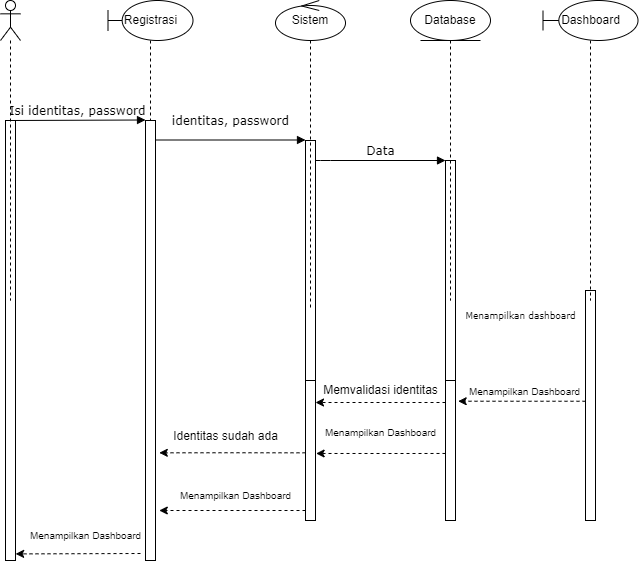

The diagram above was exported from draw.io. Its source (the exported page's mxGraphModel, read from the mxfile embedded in the PNG):
<mxGraphModel dx="1313" dy="653" grid="1" gridSize="10" guides="1" tooltips="1" connect="1" arrows="1" fold="1" page="1" pageScale="1" pageWidth="1100" pageHeight="850" background="none" math="0" shadow="0">
  <root>
    <mxCell id="0" />
    <mxCell id="1" parent="0" />
    <mxCell id="7baba1c4bc27f4b0-16" value="" style="html=1;points=[];perimeter=orthogonalPerimeter;rounded=0;shadow=0;comic=0;labelBackgroundColor=none;strokeWidth=1;fontFamily=Verdana;fontSize=12;align=center;" parent="1" vertex="1">
      <mxGeometry x="585" y="220" width="10" height="220" as="geometry" />
    </mxCell>
    <mxCell id="7baba1c4bc27f4b0-17" value="Data" style="html=1;verticalAlign=bottom;endArrow=block;labelBackgroundColor=none;fontFamily=Verdana;fontSize=12;edgeStyle=elbowEdgeStyle;elbow=vertical;" parent="1" source="7baba1c4bc27f4b0-13" target="7baba1c4bc27f4b0-16" edge="1">
      <mxGeometry relative="1" as="geometry">
        <mxPoint x="510" y="220" as="sourcePoint" />
        <Array as="points">
          <mxPoint x="460" y="220" />
        </Array>
      </mxGeometry>
    </mxCell>
    <mxCell id="589LHhZEw7N4NUKXSKdY-15" style="edgeStyle=orthogonalEdgeStyle;rounded=0;orthogonalLoop=1;jettySize=auto;html=1;dashed=1;" edge="1" parent="1">
      <mxGeometry relative="1" as="geometry">
        <mxPoint x="585" y="462" as="sourcePoint" />
        <mxPoint x="455" y="462" as="targetPoint" />
      </mxGeometry>
    </mxCell>
    <mxCell id="7baba1c4bc27f4b0-22" value="" style="html=1;points=[];perimeter=orthogonalPerimeter;rounded=0;shadow=0;comic=0;labelBackgroundColor=none;strokeWidth=1;fontFamily=Verdana;fontSize=12;align=center;" parent="1" vertex="1">
      <mxGeometry x="585" y="440" width="10" height="140" as="geometry" />
    </mxCell>
    <mxCell id="7baba1c4bc27f4b0-11" value="Isi identitas, password" style="html=1;verticalAlign=bottom;endArrow=block;entryX=0;entryY=0;labelBackgroundColor=none;fontFamily=Verdana;fontSize=12;edgeStyle=elbowEdgeStyle;elbow=vertical;" parent="1" source="7baba1c4bc27f4b0-9" target="7baba1c4bc27f4b0-10" edge="1">
      <mxGeometry relative="1" as="geometry">
        <mxPoint x="220" y="190" as="sourcePoint" />
      </mxGeometry>
    </mxCell>
    <mxCell id="7baba1c4bc27f4b0-14" value="identitas, password" style="html=1;verticalAlign=bottom;endArrow=block;entryX=0;entryY=0;labelBackgroundColor=none;fontFamily=Verdana;fontSize=12;edgeStyle=elbowEdgeStyle;elbow=vertical;" parent="1" source="7baba1c4bc27f4b0-10" target="7baba1c4bc27f4b0-13" edge="1">
      <mxGeometry x="-0.001" y="10" relative="1" as="geometry">
        <mxPoint x="370" y="200" as="sourcePoint" />
        <mxPoint as="offset" />
      </mxGeometry>
    </mxCell>
    <mxCell id="589LHhZEw7N4NUKXSKdY-11" style="edgeStyle=orthogonalEdgeStyle;rounded=0;orthogonalLoop=1;jettySize=auto;html=1;entryX=1.267;entryY=0.148;entryDx=0;entryDy=0;entryPerimeter=0;dashed=1;" edge="1" parent="1" source="589LHhZEw7N4NUKXSKdY-8" target="7baba1c4bc27f4b0-22">
      <mxGeometry relative="1" as="geometry">
        <Array as="points">
          <mxPoint x="660" y="461" />
        </Array>
      </mxGeometry>
    </mxCell>
    <mxCell id="589LHhZEw7N4NUKXSKdY-16" value="Memvalidasi identitas" style="text;html=1;align=center;verticalAlign=middle;resizable=0;points=[];autosize=1;strokeColor=none;fillColor=none;" vertex="1" parent="1">
      <mxGeometry x="450" y="435" width="140" height="30" as="geometry" />
    </mxCell>
    <mxCell id="589LHhZEw7N4NUKXSKdY-19" style="edgeStyle=orthogonalEdgeStyle;rounded=0;orthogonalLoop=1;jettySize=auto;html=1;entryX=1.063;entryY=0.907;entryDx=0;entryDy=0;entryPerimeter=0;dashed=1;" edge="1" parent="1">
      <mxGeometry relative="1" as="geometry">
        <mxPoint x="585" y="512.9565217391304" as="sourcePoint" />
        <mxPoint x="455.6299999999999" y="512.98" as="targetPoint" />
        <Array as="points">
          <mxPoint x="550" y="513" />
          <mxPoint x="550" y="513" />
        </Array>
      </mxGeometry>
    </mxCell>
    <mxCell id="589LHhZEw7N4NUKXSKdY-20" value="&lt;font style=&quot;font-size: 10px;&quot;&gt;Menampilkan Dashboard&lt;/font&gt;" style="text;html=1;align=center;verticalAlign=middle;resizable=0;points=[];autosize=1;strokeColor=none;fillColor=none;" vertex="1" parent="1">
      <mxGeometry x="455" y="477" width="130" height="30" as="geometry" />
    </mxCell>
    <mxCell id="589LHhZEw7N4NUKXSKdY-27" style="edgeStyle=orthogonalEdgeStyle;rounded=0;orthogonalLoop=1;jettySize=auto;html=1;entryX=1.379;entryY=0.828;entryDx=0;entryDy=0;entryPerimeter=0;dashed=1;" edge="1" parent="1">
      <mxGeometry relative="1" as="geometry">
        <mxPoint x="445" y="512.3157894736843" as="sourcePoint" />
        <mxPoint x="298.78999999999996" y="512.32" as="targetPoint" />
        <Array as="points">
          <mxPoint x="370" y="512" />
        </Array>
      </mxGeometry>
    </mxCell>
    <mxCell id="589LHhZEw7N4NUKXSKdY-28" value="&lt;br style=&quot;font-size: 11px;&quot;&gt;Identitas sudah ada" style="text;html=1;align=center;verticalAlign=middle;resizable=0;points=[];autosize=1;strokeColor=none;fillColor=none;" vertex="1" parent="1">
      <mxGeometry x="300" y="468" width="130" height="40" as="geometry" />
    </mxCell>
    <mxCell id="589LHhZEw7N4NUKXSKdY-31" value="&lt;font style=&quot;font-size: 10px;&quot;&gt;Menampilkan Dashboard&lt;/font&gt;" style="text;html=1;align=center;verticalAlign=middle;resizable=0;points=[];autosize=1;strokeColor=none;fillColor=none;" vertex="1" parent="1">
      <mxGeometry x="310" y="540" width="130" height="30" as="geometry" />
    </mxCell>
    <mxCell id="589LHhZEw7N4NUKXSKdY-33" value="&lt;span style=&quot;font-family: Verdana; font-size: 9px;&quot;&gt;Menampilkan dashboard&lt;/span&gt;" style="text;html=1;align=center;verticalAlign=middle;resizable=0;points=[];autosize=1;strokeColor=none;fillColor=none;" vertex="1" parent="1">
      <mxGeometry x="595" y="360" width="130" height="30" as="geometry" />
    </mxCell>
    <mxCell id="589LHhZEw7N4NUKXSKdY-12" value="&lt;font style=&quot;font-size: 10px;&quot;&gt;Menampilkan Dashboard&lt;/font&gt;" style="text;html=1;align=center;verticalAlign=middle;resizable=0;points=[];autosize=1;strokeColor=none;fillColor=none;" vertex="1" parent="1">
      <mxGeometry x="599" y="436" width="130" height="30" as="geometry" />
    </mxCell>
    <mxCell id="589LHhZEw7N4NUKXSKdY-34" value="&lt;font style=&quot;font-size: 10px;&quot;&gt;Menampilkan Dashboard&lt;/font&gt;" style="text;html=1;align=center;verticalAlign=middle;resizable=0;points=[];autosize=1;strokeColor=none;fillColor=none;" vertex="1" parent="1">
      <mxGeometry x="160" y="580" width="130" height="30" as="geometry" />
    </mxCell>
    <mxCell id="7baba1c4bc27f4b0-9" value="" style="html=1;points=[];perimeter=orthogonalPerimeter;rounded=0;shadow=0;comic=0;labelBackgroundColor=none;strokeWidth=1;fontFamily=Verdana;fontSize=12;align=center;" parent="1" vertex="1">
      <mxGeometry x="145" y="180" width="10" height="440" as="geometry" />
    </mxCell>
    <mxCell id="589LHhZEw7N4NUKXSKdY-35" style="edgeStyle=orthogonalEdgeStyle;rounded=0;orthogonalLoop=1;jettySize=auto;html=1;entryX=1.014;entryY=0.985;entryDx=0;entryDy=0;entryPerimeter=0;dashed=1;" edge="1" parent="1" target="7baba1c4bc27f4b0-9">
      <mxGeometry relative="1" as="geometry">
        <mxPoint x="280" y="613" as="sourcePoint" />
        <mxPoint x="159.99999999999997" y="570" as="targetPoint" />
        <Array as="points">
          <mxPoint x="280" y="613" />
          <mxPoint x="231" y="613" />
        </Array>
      </mxGeometry>
    </mxCell>
    <mxCell id="589LHhZEw7N4NUKXSKdY-42" value="" style="shape=umlLifeline;perimeter=lifelinePerimeter;whiteSpace=wrap;html=1;container=1;dropTarget=0;collapsible=0;recursiveResize=0;outlineConnect=0;portConstraint=eastwest;newEdgeStyle={&quot;curved&quot;:0,&quot;rounded&quot;:0};participant=umlActor;" vertex="1" parent="1">
      <mxGeometry x="140" y="60" width="20" height="300" as="geometry" />
    </mxCell>
    <mxCell id="589LHhZEw7N4NUKXSKdY-8" value="" style="html=1;points=[];perimeter=orthogonalPerimeter;rounded=0;shadow=0;comic=0;labelBackgroundColor=none;strokeWidth=1;fontFamily=Verdana;fontSize=12;align=center;" vertex="1" parent="1">
      <mxGeometry x="725" y="350" width="10" height="230" as="geometry" />
    </mxCell>
    <mxCell id="589LHhZEw7N4NUKXSKdY-44" value="Registrasi" style="shape=umlLifeline;perimeter=lifelinePerimeter;whiteSpace=wrap;html=1;container=1;dropTarget=0;collapsible=0;recursiveResize=0;outlineConnect=0;portConstraint=eastwest;newEdgeStyle={&quot;curved&quot;:0,&quot;rounded&quot;:0};participant=umlBoundary;" vertex="1" parent="1">
      <mxGeometry x="247.5" y="60" width="85" height="300" as="geometry" />
    </mxCell>
    <mxCell id="7baba1c4bc27f4b0-10" value="" style="html=1;points=[];perimeter=orthogonalPerimeter;rounded=0;shadow=0;comic=0;labelBackgroundColor=none;strokeWidth=1;fontFamily=Verdana;fontSize=12;align=center;" parent="1" vertex="1">
      <mxGeometry x="285" y="180" width="10" height="440" as="geometry" />
    </mxCell>
    <mxCell id="589LHhZEw7N4NUKXSKdY-30" style="edgeStyle=orthogonalEdgeStyle;rounded=0;orthogonalLoop=1;jettySize=auto;html=1;entryX=1.379;entryY=0.828;entryDx=0;entryDy=0;entryPerimeter=0;dashed=1;" edge="1" parent="1">
      <mxGeometry relative="1" as="geometry">
        <mxPoint x="445" y="569.9957894736842" as="sourcePoint" />
        <mxPoint x="298.78999999999996" y="570" as="targetPoint" />
        <Array as="points">
          <mxPoint x="370" y="569.68" />
        </Array>
      </mxGeometry>
    </mxCell>
    <mxCell id="7baba1c4bc27f4b0-13" value="" style="html=1;points=[];perimeter=orthogonalPerimeter;rounded=0;shadow=0;comic=0;labelBackgroundColor=none;strokeWidth=1;fontFamily=Verdana;fontSize=12;align=center;" parent="1" vertex="1">
      <mxGeometry x="445" y="200" width="10" height="240" as="geometry" />
    </mxCell>
    <mxCell id="589LHhZEw7N4NUKXSKdY-14" value="" style="html=1;points=[];perimeter=orthogonalPerimeter;rounded=0;shadow=0;comic=0;labelBackgroundColor=none;strokeWidth=1;fontFamily=Verdana;fontSize=12;align=center;" vertex="1" parent="1">
      <mxGeometry x="445" y="440" width="10" height="140" as="geometry" />
    </mxCell>
    <mxCell id="589LHhZEw7N4NUKXSKdY-45" value="Sistem" style="shape=umlLifeline;perimeter=lifelinePerimeter;whiteSpace=wrap;html=1;container=1;dropTarget=0;collapsible=0;recursiveResize=0;outlineConnect=0;portConstraint=eastwest;newEdgeStyle={&quot;curved&quot;:0,&quot;rounded&quot;:0};participant=umlControl;" vertex="1" parent="1">
      <mxGeometry x="415" y="60" width="70" height="310" as="geometry" />
    </mxCell>
    <mxCell id="589LHhZEw7N4NUKXSKdY-46" value="Database" style="shape=umlLifeline;perimeter=lifelinePerimeter;whiteSpace=wrap;html=1;container=1;dropTarget=0;collapsible=0;recursiveResize=0;outlineConnect=0;portConstraint=eastwest;newEdgeStyle={&quot;curved&quot;:0,&quot;rounded&quot;:0};participant=umlEntity;" vertex="1" parent="1">
      <mxGeometry x="550" y="60" width="80" height="300" as="geometry" />
    </mxCell>
    <mxCell id="589LHhZEw7N4NUKXSKdY-47" value="Dashboard" style="shape=umlLifeline;perimeter=lifelinePerimeter;whiteSpace=wrap;html=1;container=1;dropTarget=0;collapsible=0;recursiveResize=0;outlineConnect=0;portConstraint=eastwest;newEdgeStyle={&quot;curved&quot;:0,&quot;rounded&quot;:0};participant=umlBoundary;size=40;" vertex="1" parent="1">
      <mxGeometry x="682.5" y="60" width="95" height="300" as="geometry" />
    </mxCell>
  </root>
</mxGraphModel>